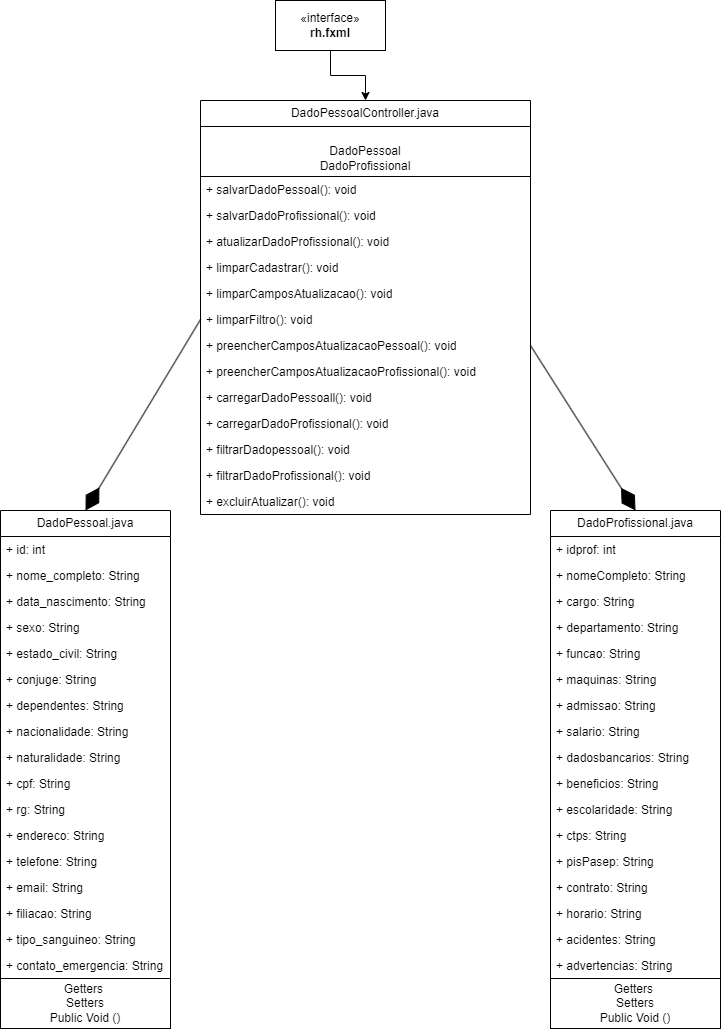

The diagram above was exported from draw.io. Its source (the exported page's mxGraphModel, read from the mxfile embedded in the PNG):
<mxGraphModel dx="1426" dy="777" grid="1" gridSize="10" guides="1" tooltips="1" connect="1" arrows="1" fold="1" page="1" pageScale="1" pageWidth="1169" pageHeight="1654" math="0" shadow="0">
  <root>
    <mxCell id="0" />
    <mxCell id="1" parent="0" />
    <mxCell id="la05bBEO7LoG2gQxNGII-1" value="DadoPessoalController.java" style="swimlane;fontStyle=0;childLayout=stackLayout;horizontal=1;startSize=26;fillColor=none;horizontalStack=0;resizeParent=1;resizeParentMax=0;resizeLast=0;collapsible=1;marginBottom=0;whiteSpace=wrap;html=1;" parent="1" vertex="1">
      <mxGeometry x="240" y="120" width="330" height="414" as="geometry" />
    </mxCell>
    <mxCell id="4QrfuzURoNGzbaEmD2f9-2" value="&lt;br&gt;&lt;div&gt;DadoPessoal&lt;/div&gt;&lt;div&gt;DadoProfissional&lt;/div&gt;" style="html=1;whiteSpace=wrap;" vertex="1" parent="la05bBEO7LoG2gQxNGII-1">
      <mxGeometry y="26" width="330" height="50" as="geometry" />
    </mxCell>
    <mxCell id="la05bBEO7LoG2gQxNGII-3" value="+ salvarDadoPessoal(): void" style="text;strokeColor=none;fillColor=none;align=left;verticalAlign=top;spacingLeft=4;spacingRight=4;overflow=hidden;rotatable=0;points=[[0,0.5],[1,0.5]];portConstraint=eastwest;whiteSpace=wrap;html=1;" parent="la05bBEO7LoG2gQxNGII-1" vertex="1">
      <mxGeometry y="76" width="330" height="26" as="geometry" />
    </mxCell>
    <mxCell id="la05bBEO7LoG2gQxNGII-4" value="+ salvarDadoProfissional(): void&lt;span style=&quot;white-space: pre;&quot;&gt;&#09;&lt;/span&gt;&lt;span style=&quot;white-space: pre;&quot;&gt;&#09;&lt;/span&gt;&lt;div&gt;&lt;br&gt;&lt;/div&gt;" style="text;strokeColor=none;fillColor=none;align=left;verticalAlign=top;spacingLeft=4;spacingRight=4;overflow=hidden;rotatable=0;points=[[0,0.5],[1,0.5]];portConstraint=eastwest;whiteSpace=wrap;html=1;" parent="la05bBEO7LoG2gQxNGII-1" vertex="1">
      <mxGeometry y="102" width="330" height="26" as="geometry" />
    </mxCell>
    <mxCell id="la05bBEO7LoG2gQxNGII-5" value="+ atualizarDadoProfissional(): void&lt;span style=&quot;white-space: pre;&quot;&gt;&#09;&lt;/span&gt;&lt;span style=&quot;white-space: pre;&quot;&gt;&#09;&lt;/span&gt;&lt;div&gt;&lt;br&gt;&lt;/div&gt;" style="text;strokeColor=none;fillColor=none;align=left;verticalAlign=top;spacingLeft=4;spacingRight=4;overflow=hidden;rotatable=0;points=[[0,0.5],[1,0.5]];portConstraint=eastwest;whiteSpace=wrap;html=1;" parent="la05bBEO7LoG2gQxNGII-1" vertex="1">
      <mxGeometry y="128" width="330" height="26" as="geometry" />
    </mxCell>
    <mxCell id="la05bBEO7LoG2gQxNGII-6" value="+ limparCadastrar(): void" style="text;strokeColor=none;fillColor=none;align=left;verticalAlign=top;spacingLeft=4;spacingRight=4;overflow=hidden;rotatable=0;points=[[0,0.5],[1,0.5]];portConstraint=eastwest;whiteSpace=wrap;html=1;" parent="la05bBEO7LoG2gQxNGII-1" vertex="1">
      <mxGeometry y="154" width="330" height="26" as="geometry" />
    </mxCell>
    <mxCell id="la05bBEO7LoG2gQxNGII-7" value="&lt;div&gt;+ limparCamposAtualizacao(): void&lt;/div&gt;" style="text;strokeColor=none;fillColor=none;align=left;verticalAlign=top;spacingLeft=4;spacingRight=4;overflow=hidden;rotatable=0;points=[[0,0.5],[1,0.5]];portConstraint=eastwest;whiteSpace=wrap;html=1;" parent="la05bBEO7LoG2gQxNGII-1" vertex="1">
      <mxGeometry y="180" width="330" height="26" as="geometry" />
    </mxCell>
    <mxCell id="la05bBEO7LoG2gQxNGII-8" value="+ limparFiltro&lt;span style=&quot;background-color: transparent;&quot;&gt;(): void&lt;/span&gt;&lt;span style=&quot;background-color: transparent; white-space: pre;&quot;&gt;&#09;&lt;/span&gt;&lt;span style=&quot;background-color: transparent; white-space: pre;&quot;&gt;&#09;&lt;/span&gt;&lt;br&gt;&lt;div&gt;&lt;br&gt;&lt;/div&gt;" style="text;strokeColor=none;fillColor=none;align=left;verticalAlign=top;spacingLeft=4;spacingRight=4;overflow=hidden;rotatable=0;points=[[0,0.5],[1,0.5]];portConstraint=eastwest;whiteSpace=wrap;html=1;" parent="la05bBEO7LoG2gQxNGII-1" vertex="1">
      <mxGeometry y="206" width="330" height="26" as="geometry" />
    </mxCell>
    <mxCell id="la05bBEO7LoG2gQxNGII-9" value="+ preencherCamposAtualizacaoPessoal(): void" style="text;strokeColor=none;fillColor=none;align=left;verticalAlign=top;spacingLeft=4;spacingRight=4;overflow=hidden;rotatable=0;points=[[0,0.5],[1,0.5]];portConstraint=eastwest;whiteSpace=wrap;html=1;" parent="la05bBEO7LoG2gQxNGII-1" vertex="1">
      <mxGeometry y="232" width="330" height="26" as="geometry" />
    </mxCell>
    <mxCell id="la05bBEO7LoG2gQxNGII-10" value="&lt;div&gt;+ preencherCamposAtualizacaoProfissional(): void&lt;/div&gt;" style="text;strokeColor=none;fillColor=none;align=left;verticalAlign=top;spacingLeft=4;spacingRight=4;overflow=hidden;rotatable=0;points=[[0,0.5],[1,0.5]];portConstraint=eastwest;whiteSpace=wrap;html=1;" parent="la05bBEO7LoG2gQxNGII-1" vertex="1">
      <mxGeometry y="258" width="330" height="26" as="geometry" />
    </mxCell>
    <mxCell id="la05bBEO7LoG2gQxNGII-11" value="&lt;div&gt;+ carregarDadoPessoall(): void&lt;/div&gt;" style="text;strokeColor=none;fillColor=none;align=left;verticalAlign=top;spacingLeft=4;spacingRight=4;overflow=hidden;rotatable=0;points=[[0,0.5],[1,0.5]];portConstraint=eastwest;whiteSpace=wrap;html=1;" parent="la05bBEO7LoG2gQxNGII-1" vertex="1">
      <mxGeometry y="284" width="330" height="26" as="geometry" />
    </mxCell>
    <mxCell id="la05bBEO7LoG2gQxNGII-12" value="&lt;div&gt;+ carregarDadoProfissional(): void&lt;/div&gt;" style="text;strokeColor=none;fillColor=none;align=left;verticalAlign=top;spacingLeft=4;spacingRight=4;overflow=hidden;rotatable=0;points=[[0,0.5],[1,0.5]];portConstraint=eastwest;whiteSpace=wrap;html=1;" parent="la05bBEO7LoG2gQxNGII-1" vertex="1">
      <mxGeometry y="310" width="330" height="26" as="geometry" />
    </mxCell>
    <mxCell id="la05bBEO7LoG2gQxNGII-13" value="+ filtrarDadopessoal(): void" style="text;strokeColor=none;fillColor=none;align=left;verticalAlign=top;spacingLeft=4;spacingRight=4;overflow=hidden;rotatable=0;points=[[0,0.5],[1,0.5]];portConstraint=eastwest;whiteSpace=wrap;html=1;" parent="la05bBEO7LoG2gQxNGII-1" vertex="1">
      <mxGeometry y="336" width="330" height="26" as="geometry" />
    </mxCell>
    <mxCell id="la05bBEO7LoG2gQxNGII-14" value="+ filtrarDadoProfissional&lt;span style=&quot;background-color: transparent;&quot;&gt;(): void&lt;/span&gt;&lt;span style=&quot;background-color: transparent; white-space: pre;&quot;&gt;&#09;&lt;/span&gt;&lt;span style=&quot;background-color: transparent; white-space: pre;&quot;&gt;&#09;&lt;/span&gt;&lt;br&gt;&lt;div&gt;&lt;br&gt;&lt;/div&gt;" style="text;strokeColor=none;fillColor=none;align=left;verticalAlign=top;spacingLeft=4;spacingRight=4;overflow=hidden;rotatable=0;points=[[0,0.5],[1,0.5]];portConstraint=eastwest;whiteSpace=wrap;html=1;" parent="la05bBEO7LoG2gQxNGII-1" vertex="1">
      <mxGeometry y="362" width="330" height="26" as="geometry" />
    </mxCell>
    <mxCell id="la05bBEO7LoG2gQxNGII-15" value="+ excluirAtualizar&lt;span style=&quot;background-color: transparent;&quot;&gt;(): void&lt;/span&gt;&lt;span style=&quot;background-color: transparent; white-space: pre;&quot;&gt;&#09;&lt;/span&gt;&lt;span style=&quot;background-color: transparent; white-space: pre;&quot;&gt;&#09;&lt;/span&gt;&lt;br&gt;&lt;div&gt;&lt;br&gt;&lt;/div&gt;" style="text;strokeColor=none;fillColor=none;align=left;verticalAlign=top;spacingLeft=4;spacingRight=4;overflow=hidden;rotatable=0;points=[[0,0.5],[1,0.5]];portConstraint=eastwest;whiteSpace=wrap;html=1;" parent="la05bBEO7LoG2gQxNGII-1" vertex="1">
      <mxGeometry y="388" width="330" height="26" as="geometry" />
    </mxCell>
    <mxCell id="la05bBEO7LoG2gQxNGII-16" value="DadoPessoal.java" style="swimlane;fontStyle=0;childLayout=stackLayout;horizontal=1;startSize=26;fillColor=none;horizontalStack=0;resizeParent=1;resizeParentMax=0;resizeLast=0;collapsible=1;marginBottom=0;whiteSpace=wrap;html=1;" parent="1" vertex="1">
      <mxGeometry x="40" y="530" width="170" height="468" as="geometry" />
    </mxCell>
    <mxCell id="la05bBEO7LoG2gQxNGII-17" value="+ id: int&lt;div&gt;&lt;span style=&quot;white-space: pre;&quot;&gt;&#09;&lt;/span&gt;&lt;span style=&quot;white-space: pre;&quot;&gt;&#09;&lt;/span&gt;&lt;span style=&quot;white-space: pre;&quot;&gt;&#09;&lt;/span&gt;&lt;span style=&quot;white-space: pre;&quot;&gt;&#09;&lt;/span&gt;&lt;span style=&quot;white-space: pre;&quot;&gt;&#09;&lt;/span&gt;&lt;span style=&quot;white-space: pre;&quot;&gt;&#09;&lt;/span&gt;&lt;br&gt;&lt;/div&gt;" style="text;strokeColor=none;fillColor=none;align=left;verticalAlign=top;spacingLeft=4;spacingRight=4;overflow=hidden;rotatable=0;points=[[0,0.5],[1,0.5]];portConstraint=eastwest;whiteSpace=wrap;html=1;" parent="la05bBEO7LoG2gQxNGII-16" vertex="1">
      <mxGeometry y="26" width="170" height="26" as="geometry" />
    </mxCell>
    <mxCell id="la05bBEO7LoG2gQxNGII-18" value="+ nome_completo: String" style="text;strokeColor=none;fillColor=none;align=left;verticalAlign=top;spacingLeft=4;spacingRight=4;overflow=hidden;rotatable=0;points=[[0,0.5],[1,0.5]];portConstraint=eastwest;whiteSpace=wrap;html=1;" parent="la05bBEO7LoG2gQxNGII-16" vertex="1">
      <mxGeometry y="52" width="170" height="26" as="geometry" />
    </mxCell>
    <mxCell id="la05bBEO7LoG2gQxNGII-19" value="+ data_nascimento: String" style="text;strokeColor=none;fillColor=none;align=left;verticalAlign=top;spacingLeft=4;spacingRight=4;overflow=hidden;rotatable=0;points=[[0,0.5],[1,0.5]];portConstraint=eastwest;whiteSpace=wrap;html=1;" parent="la05bBEO7LoG2gQxNGII-16" vertex="1">
      <mxGeometry y="78" width="170" height="26" as="geometry" />
    </mxCell>
    <mxCell id="la05bBEO7LoG2gQxNGII-20" value="+ sexo: String" style="text;strokeColor=none;fillColor=none;align=left;verticalAlign=top;spacingLeft=4;spacingRight=4;overflow=hidden;rotatable=0;points=[[0,0.5],[1,0.5]];portConstraint=eastwest;whiteSpace=wrap;html=1;" parent="la05bBEO7LoG2gQxNGII-16" vertex="1">
      <mxGeometry y="104" width="170" height="26" as="geometry" />
    </mxCell>
    <mxCell id="la05bBEO7LoG2gQxNGII-21" value="+ estado_civil: String" style="text;strokeColor=none;fillColor=none;align=left;verticalAlign=top;spacingLeft=4;spacingRight=4;overflow=hidden;rotatable=0;points=[[0,0.5],[1,0.5]];portConstraint=eastwest;whiteSpace=wrap;html=1;" parent="la05bBEO7LoG2gQxNGII-16" vertex="1">
      <mxGeometry y="130" width="170" height="26" as="geometry" />
    </mxCell>
    <mxCell id="la05bBEO7LoG2gQxNGII-22" value="+ conjuge: String" style="text;strokeColor=none;fillColor=none;align=left;verticalAlign=top;spacingLeft=4;spacingRight=4;overflow=hidden;rotatable=0;points=[[0,0.5],[1,0.5]];portConstraint=eastwest;whiteSpace=wrap;html=1;" parent="la05bBEO7LoG2gQxNGII-16" vertex="1">
      <mxGeometry y="156" width="170" height="26" as="geometry" />
    </mxCell>
    <mxCell id="la05bBEO7LoG2gQxNGII-23" value="+ dependentes: String" style="text;strokeColor=none;fillColor=none;align=left;verticalAlign=top;spacingLeft=4;spacingRight=4;overflow=hidden;rotatable=0;points=[[0,0.5],[1,0.5]];portConstraint=eastwest;whiteSpace=wrap;html=1;" parent="la05bBEO7LoG2gQxNGII-16" vertex="1">
      <mxGeometry y="182" width="170" height="26" as="geometry" />
    </mxCell>
    <mxCell id="la05bBEO7LoG2gQxNGII-24" value="+ nacionalidade: String" style="text;strokeColor=none;fillColor=none;align=left;verticalAlign=top;spacingLeft=4;spacingRight=4;overflow=hidden;rotatable=0;points=[[0,0.5],[1,0.5]];portConstraint=eastwest;whiteSpace=wrap;html=1;" parent="la05bBEO7LoG2gQxNGII-16" vertex="1">
      <mxGeometry y="208" width="170" height="26" as="geometry" />
    </mxCell>
    <mxCell id="la05bBEO7LoG2gQxNGII-25" value="+ naturalidade: String" style="text;strokeColor=none;fillColor=none;align=left;verticalAlign=top;spacingLeft=4;spacingRight=4;overflow=hidden;rotatable=0;points=[[0,0.5],[1,0.5]];portConstraint=eastwest;whiteSpace=wrap;html=1;" parent="la05bBEO7LoG2gQxNGII-16" vertex="1">
      <mxGeometry y="234" width="170" height="26" as="geometry" />
    </mxCell>
    <mxCell id="la05bBEO7LoG2gQxNGII-26" value="+ cpf: String" style="text;strokeColor=none;fillColor=none;align=left;verticalAlign=top;spacingLeft=4;spacingRight=4;overflow=hidden;rotatable=0;points=[[0,0.5],[1,0.5]];portConstraint=eastwest;whiteSpace=wrap;html=1;" parent="la05bBEO7LoG2gQxNGII-16" vertex="1">
      <mxGeometry y="260" width="170" height="26" as="geometry" />
    </mxCell>
    <mxCell id="la05bBEO7LoG2gQxNGII-27" value="+ rg: String" style="text;strokeColor=none;fillColor=none;align=left;verticalAlign=top;spacingLeft=4;spacingRight=4;overflow=hidden;rotatable=0;points=[[0,0.5],[1,0.5]];portConstraint=eastwest;whiteSpace=wrap;html=1;" parent="la05bBEO7LoG2gQxNGII-16" vertex="1">
      <mxGeometry y="286" width="170" height="26" as="geometry" />
    </mxCell>
    <mxCell id="la05bBEO7LoG2gQxNGII-28" value="+ endereco: String" style="text;strokeColor=none;fillColor=none;align=left;verticalAlign=top;spacingLeft=4;spacingRight=4;overflow=hidden;rotatable=0;points=[[0,0.5],[1,0.5]];portConstraint=eastwest;whiteSpace=wrap;html=1;" parent="la05bBEO7LoG2gQxNGII-16" vertex="1">
      <mxGeometry y="312" width="170" height="26" as="geometry" />
    </mxCell>
    <mxCell id="la05bBEO7LoG2gQxNGII-29" value="+ telefone: String" style="text;strokeColor=none;fillColor=none;align=left;verticalAlign=top;spacingLeft=4;spacingRight=4;overflow=hidden;rotatable=0;points=[[0,0.5],[1,0.5]];portConstraint=eastwest;whiteSpace=wrap;html=1;" parent="la05bBEO7LoG2gQxNGII-16" vertex="1">
      <mxGeometry y="338" width="170" height="26" as="geometry" />
    </mxCell>
    <mxCell id="la05bBEO7LoG2gQxNGII-30" value="+ email: String" style="text;strokeColor=none;fillColor=none;align=left;verticalAlign=top;spacingLeft=4;spacingRight=4;overflow=hidden;rotatable=0;points=[[0,0.5],[1,0.5]];portConstraint=eastwest;whiteSpace=wrap;html=1;" parent="la05bBEO7LoG2gQxNGII-16" vertex="1">
      <mxGeometry y="364" width="170" height="26" as="geometry" />
    </mxCell>
    <mxCell id="la05bBEO7LoG2gQxNGII-31" value="+ filiacao: String" style="text;strokeColor=none;fillColor=none;align=left;verticalAlign=top;spacingLeft=4;spacingRight=4;overflow=hidden;rotatable=0;points=[[0,0.5],[1,0.5]];portConstraint=eastwest;whiteSpace=wrap;html=1;" parent="la05bBEO7LoG2gQxNGII-16" vertex="1">
      <mxGeometry y="390" width="170" height="26" as="geometry" />
    </mxCell>
    <mxCell id="la05bBEO7LoG2gQxNGII-32" value="+ tipo_sanguineo: String" style="text;strokeColor=none;fillColor=none;align=left;verticalAlign=top;spacingLeft=4;spacingRight=4;overflow=hidden;rotatable=0;points=[[0,0.5],[1,0.5]];portConstraint=eastwest;whiteSpace=wrap;html=1;" parent="la05bBEO7LoG2gQxNGII-16" vertex="1">
      <mxGeometry y="416" width="170" height="26" as="geometry" />
    </mxCell>
    <mxCell id="la05bBEO7LoG2gQxNGII-33" value="+ contato_emergencia: String" style="text;strokeColor=none;fillColor=none;align=left;verticalAlign=top;spacingLeft=4;spacingRight=4;overflow=hidden;rotatable=0;points=[[0,0.5],[1,0.5]];portConstraint=eastwest;whiteSpace=wrap;html=1;" parent="la05bBEO7LoG2gQxNGII-16" vertex="1">
      <mxGeometry y="442" width="170" height="26" as="geometry" />
    </mxCell>
    <mxCell id="la05bBEO7LoG2gQxNGII-34" value="DadoProfissional.java" style="swimlane;fontStyle=0;childLayout=stackLayout;horizontal=1;startSize=26;fillColor=none;horizontalStack=0;resizeParent=1;resizeParentMax=0;resizeLast=0;collapsible=1;marginBottom=0;whiteSpace=wrap;html=1;" parent="1" vertex="1">
      <mxGeometry x="590" y="530" width="170" height="468" as="geometry" />
    </mxCell>
    <mxCell id="la05bBEO7LoG2gQxNGII-35" value="+ idprof: int&lt;div&gt;&lt;span style=&quot;white-space: pre;&quot;&gt;&#09;&lt;/span&gt;&lt;span style=&quot;white-space: pre;&quot;&gt;&#09;&lt;/span&gt;&lt;span style=&quot;white-space: pre;&quot;&gt;&#09;&lt;/span&gt;&lt;span style=&quot;white-space: pre;&quot;&gt;&#09;&lt;/span&gt;&lt;span style=&quot;white-space: pre;&quot;&gt;&#09;&lt;/span&gt;&lt;span style=&quot;white-space: pre;&quot;&gt;&#09;&lt;/span&gt;&lt;br&gt;&lt;/div&gt;" style="text;strokeColor=none;fillColor=none;align=left;verticalAlign=top;spacingLeft=4;spacingRight=4;overflow=hidden;rotatable=0;points=[[0,0.5],[1,0.5]];portConstraint=eastwest;whiteSpace=wrap;html=1;" parent="la05bBEO7LoG2gQxNGII-34" vertex="1">
      <mxGeometry y="26" width="170" height="26" as="geometry" />
    </mxCell>
    <mxCell id="la05bBEO7LoG2gQxNGII-36" value="+ nomeCompleto: String" style="text;strokeColor=none;fillColor=none;align=left;verticalAlign=top;spacingLeft=4;spacingRight=4;overflow=hidden;rotatable=0;points=[[0,0.5],[1,0.5]];portConstraint=eastwest;whiteSpace=wrap;html=1;" parent="la05bBEO7LoG2gQxNGII-34" vertex="1">
      <mxGeometry y="52" width="170" height="26" as="geometry" />
    </mxCell>
    <mxCell id="la05bBEO7LoG2gQxNGII-37" value="+ cargo: String" style="text;strokeColor=none;fillColor=none;align=left;verticalAlign=top;spacingLeft=4;spacingRight=4;overflow=hidden;rotatable=0;points=[[0,0.5],[1,0.5]];portConstraint=eastwest;whiteSpace=wrap;html=1;" parent="la05bBEO7LoG2gQxNGII-34" vertex="1">
      <mxGeometry y="78" width="170" height="26" as="geometry" />
    </mxCell>
    <mxCell id="la05bBEO7LoG2gQxNGII-38" value="+ departamento: String" style="text;strokeColor=none;fillColor=none;align=left;verticalAlign=top;spacingLeft=4;spacingRight=4;overflow=hidden;rotatable=0;points=[[0,0.5],[1,0.5]];portConstraint=eastwest;whiteSpace=wrap;html=1;" parent="la05bBEO7LoG2gQxNGII-34" vertex="1">
      <mxGeometry y="104" width="170" height="26" as="geometry" />
    </mxCell>
    <mxCell id="la05bBEO7LoG2gQxNGII-39" value="+ funcao: String" style="text;strokeColor=none;fillColor=none;align=left;verticalAlign=top;spacingLeft=4;spacingRight=4;overflow=hidden;rotatable=0;points=[[0,0.5],[1,0.5]];portConstraint=eastwest;whiteSpace=wrap;html=1;" parent="la05bBEO7LoG2gQxNGII-34" vertex="1">
      <mxGeometry y="130" width="170" height="26" as="geometry" />
    </mxCell>
    <mxCell id="la05bBEO7LoG2gQxNGII-40" value="+ maquinas: String" style="text;strokeColor=none;fillColor=none;align=left;verticalAlign=top;spacingLeft=4;spacingRight=4;overflow=hidden;rotatable=0;points=[[0,0.5],[1,0.5]];portConstraint=eastwest;whiteSpace=wrap;html=1;" parent="la05bBEO7LoG2gQxNGII-34" vertex="1">
      <mxGeometry y="156" width="170" height="26" as="geometry" />
    </mxCell>
    <mxCell id="la05bBEO7LoG2gQxNGII-41" value="+ admissao: String" style="text;strokeColor=none;fillColor=none;align=left;verticalAlign=top;spacingLeft=4;spacingRight=4;overflow=hidden;rotatable=0;points=[[0,0.5],[1,0.5]];portConstraint=eastwest;whiteSpace=wrap;html=1;" parent="la05bBEO7LoG2gQxNGII-34" vertex="1">
      <mxGeometry y="182" width="170" height="26" as="geometry" />
    </mxCell>
    <mxCell id="la05bBEO7LoG2gQxNGII-42" value="+ salario: String" style="text;strokeColor=none;fillColor=none;align=left;verticalAlign=top;spacingLeft=4;spacingRight=4;overflow=hidden;rotatable=0;points=[[0,0.5],[1,0.5]];portConstraint=eastwest;whiteSpace=wrap;html=1;" parent="la05bBEO7LoG2gQxNGII-34" vertex="1">
      <mxGeometry y="208" width="170" height="26" as="geometry" />
    </mxCell>
    <mxCell id="la05bBEO7LoG2gQxNGII-43" value="+ dadosbancarios: String" style="text;strokeColor=none;fillColor=none;align=left;verticalAlign=top;spacingLeft=4;spacingRight=4;overflow=hidden;rotatable=0;points=[[0,0.5],[1,0.5]];portConstraint=eastwest;whiteSpace=wrap;html=1;" parent="la05bBEO7LoG2gQxNGII-34" vertex="1">
      <mxGeometry y="234" width="170" height="26" as="geometry" />
    </mxCell>
    <mxCell id="la05bBEO7LoG2gQxNGII-44" value="+ beneficios: String" style="text;strokeColor=none;fillColor=none;align=left;verticalAlign=top;spacingLeft=4;spacingRight=4;overflow=hidden;rotatable=0;points=[[0,0.5],[1,0.5]];portConstraint=eastwest;whiteSpace=wrap;html=1;" parent="la05bBEO7LoG2gQxNGII-34" vertex="1">
      <mxGeometry y="260" width="170" height="26" as="geometry" />
    </mxCell>
    <mxCell id="la05bBEO7LoG2gQxNGII-45" value="+ escolaridade: String" style="text;strokeColor=none;fillColor=none;align=left;verticalAlign=top;spacingLeft=4;spacingRight=4;overflow=hidden;rotatable=0;points=[[0,0.5],[1,0.5]];portConstraint=eastwest;whiteSpace=wrap;html=1;" parent="la05bBEO7LoG2gQxNGII-34" vertex="1">
      <mxGeometry y="286" width="170" height="26" as="geometry" />
    </mxCell>
    <mxCell id="la05bBEO7LoG2gQxNGII-46" value="+ ctps: String" style="text;strokeColor=none;fillColor=none;align=left;verticalAlign=top;spacingLeft=4;spacingRight=4;overflow=hidden;rotatable=0;points=[[0,0.5],[1,0.5]];portConstraint=eastwest;whiteSpace=wrap;html=1;" parent="la05bBEO7LoG2gQxNGII-34" vertex="1">
      <mxGeometry y="312" width="170" height="26" as="geometry" />
    </mxCell>
    <mxCell id="la05bBEO7LoG2gQxNGII-47" value="+ pisPasep: String" style="text;strokeColor=none;fillColor=none;align=left;verticalAlign=top;spacingLeft=4;spacingRight=4;overflow=hidden;rotatable=0;points=[[0,0.5],[1,0.5]];portConstraint=eastwest;whiteSpace=wrap;html=1;" parent="la05bBEO7LoG2gQxNGII-34" vertex="1">
      <mxGeometry y="338" width="170" height="26" as="geometry" />
    </mxCell>
    <mxCell id="la05bBEO7LoG2gQxNGII-48" value="+ contrato: String" style="text;strokeColor=none;fillColor=none;align=left;verticalAlign=top;spacingLeft=4;spacingRight=4;overflow=hidden;rotatable=0;points=[[0,0.5],[1,0.5]];portConstraint=eastwest;whiteSpace=wrap;html=1;" parent="la05bBEO7LoG2gQxNGII-34" vertex="1">
      <mxGeometry y="364" width="170" height="26" as="geometry" />
    </mxCell>
    <mxCell id="la05bBEO7LoG2gQxNGII-49" value="+ horario: String" style="text;strokeColor=none;fillColor=none;align=left;verticalAlign=top;spacingLeft=4;spacingRight=4;overflow=hidden;rotatable=0;points=[[0,0.5],[1,0.5]];portConstraint=eastwest;whiteSpace=wrap;html=1;" parent="la05bBEO7LoG2gQxNGII-34" vertex="1">
      <mxGeometry y="390" width="170" height="26" as="geometry" />
    </mxCell>
    <mxCell id="la05bBEO7LoG2gQxNGII-50" value="+ acidentes: String" style="text;strokeColor=none;fillColor=none;align=left;verticalAlign=top;spacingLeft=4;spacingRight=4;overflow=hidden;rotatable=0;points=[[0,0.5],[1,0.5]];portConstraint=eastwest;whiteSpace=wrap;html=1;" parent="la05bBEO7LoG2gQxNGII-34" vertex="1">
      <mxGeometry y="416" width="170" height="26" as="geometry" />
    </mxCell>
    <mxCell id="la05bBEO7LoG2gQxNGII-51" value="+ advertencias: String" style="text;strokeColor=none;fillColor=none;align=left;verticalAlign=top;spacingLeft=4;spacingRight=4;overflow=hidden;rotatable=0;points=[[0,0.5],[1,0.5]];portConstraint=eastwest;whiteSpace=wrap;html=1;" parent="la05bBEO7LoG2gQxNGII-34" vertex="1">
      <mxGeometry y="442" width="170" height="26" as="geometry" />
    </mxCell>
    <mxCell id="la05bBEO7LoG2gQxNGII-52" value="" style="endArrow=diamondThin;endFill=1;endSize=24;html=1;rounded=0;exitX=0;exitY=0.5;exitDx=0;exitDy=0;entryX=0.5;entryY=0;entryDx=0;entryDy=0;" parent="1" source="la05bBEO7LoG2gQxNGII-8" target="la05bBEO7LoG2gQxNGII-16" edge="1">
      <mxGeometry width="160" relative="1" as="geometry">
        <mxPoint x="279.05999999999995" y="538.366" as="sourcePoint" />
        <mxPoint x="320" y="420" as="targetPoint" />
      </mxGeometry>
    </mxCell>
    <mxCell id="la05bBEO7LoG2gQxNGII-53" value="" style="endArrow=diamondThin;endFill=1;endSize=24;html=1;rounded=0;entryX=0.5;entryY=0;entryDx=0;entryDy=0;exitX=1;exitY=0.5;exitDx=0;exitDy=0;" parent="1" source="la05bBEO7LoG2gQxNGII-9" target="la05bBEO7LoG2gQxNGII-34" edge="1">
      <mxGeometry width="160" relative="1" as="geometry">
        <mxPoint x="460" y="540" as="sourcePoint" />
        <mxPoint x="410" y="414.00399999999996" as="targetPoint" />
      </mxGeometry>
    </mxCell>
    <mxCell id="la05bBEO7LoG2gQxNGII-54" style="edgeStyle=orthogonalEdgeStyle;rounded=0;orthogonalLoop=1;jettySize=auto;html=1;entryX=0.5;entryY=0;entryDx=0;entryDy=0;" parent="1" source="la05bBEO7LoG2gQxNGII-55" target="la05bBEO7LoG2gQxNGII-1" edge="1">
      <mxGeometry relative="1" as="geometry" />
    </mxCell>
    <mxCell id="la05bBEO7LoG2gQxNGII-55" value="«interface»&lt;br&gt;&lt;b&gt;rh.fxml&lt;/b&gt;" style="html=1;whiteSpace=wrap;" parent="1" vertex="1">
      <mxGeometry x="315" y="20" width="110" height="50" as="geometry" />
    </mxCell>
    <mxCell id="4QrfuzURoNGzbaEmD2f9-4" value="Getters&amp;nbsp;&lt;div&gt;&lt;span style=&quot;background-color: transparent; color: light-dark(rgb(0, 0, 0), rgb(255, 255, 255));&quot;&gt;Setters&lt;/span&gt;&lt;div&gt;&lt;div&gt;Public Void ()&lt;/div&gt;&lt;/div&gt;&lt;/div&gt;" style="html=1;whiteSpace=wrap;" vertex="1" parent="1">
      <mxGeometry x="40" y="998" width="170" height="50" as="geometry" />
    </mxCell>
    <mxCell id="4QrfuzURoNGzbaEmD2f9-5" value="Getters&amp;nbsp;&lt;div&gt;&lt;span style=&quot;background-color: transparent; color: light-dark(rgb(0, 0, 0), rgb(255, 255, 255));&quot;&gt;Setters&lt;/span&gt;&lt;div&gt;&lt;div&gt;Public Void ()&lt;/div&gt;&lt;/div&gt;&lt;/div&gt;" style="html=1;whiteSpace=wrap;" vertex="1" parent="1">
      <mxGeometry x="590" y="998" width="170" height="50" as="geometry" />
    </mxCell>
  </root>
</mxGraphModel>